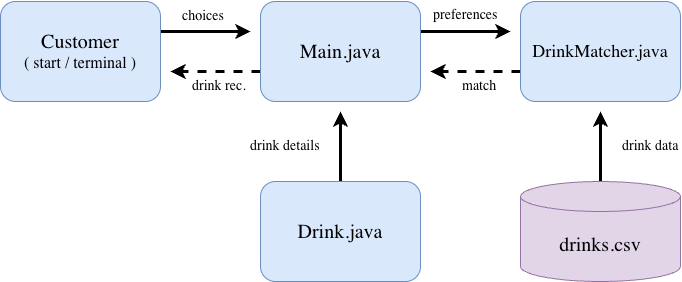

The diagram above was exported from draw.io. Its source (the exported page's mxGraphModel, read from the mxfile embedded in the PNG):
<mxGraphModel dx="934" dy="610" grid="1" gridSize="10" guides="1" tooltips="1" connect="1" arrows="1" fold="1" page="1" pageScale="1" pageWidth="850" pageHeight="1100" math="0" shadow="0">
  <root>
    <mxCell id="0" />
    <mxCell id="1" parent="0" />
    <mxCell id="BuOXHYXTD8Dr70fvm6Uo-7" edge="1" parent="1" source="BuOXHYXTD8Dr70fvm6Uo-1" style="edgeStyle=orthogonalEdgeStyle;rounded=0;orthogonalLoop=1;jettySize=auto;html=1;defaultLabelBackgroundColor=page;strokeWidth=3;">
      <mxGeometry relative="1" as="geometry">
        <Array as="points">
          <mxPoint x="330" y="150" />
        </Array>
        <mxPoint x="330" y="150" as="targetPoint" />
      </mxGeometry>
    </mxCell>
    <mxCell id="BuOXHYXTD8Dr70fvm6Uo-1" parent="1" style="rounded=1;whiteSpace=wrap;html=1;roundedPerimeter=1;fillColor=#dae8fc;strokeColor=#6c8ebf;" value="&lt;font face=&quot;Garamond&quot; style=&quot;font-size: 20px;&quot;&gt;Customer&lt;/font&gt;&lt;div&gt;&lt;font face=&quot;Garamond&quot; style=&quot;font-size: 16px;&quot;&gt;( start / terminal )&lt;/font&gt;&lt;/div&gt;" vertex="1">
      <mxGeometry height="100" width="160" x="80" y="120" as="geometry" />
    </mxCell>
    <mxCell id="BuOXHYXTD8Dr70fvm6Uo-8" edge="1" parent="1" source="BuOXHYXTD8Dr70fvm6Uo-2" style="edgeStyle=orthogonalEdgeStyle;rounded=0;orthogonalLoop=1;jettySize=auto;html=1;defaultLabelBackgroundColor=page;flowAnimation=0;dashed=1;strokeWidth=3;">
      <mxGeometry relative="1" as="geometry">
        <Array as="points">
          <mxPoint x="250" y="190" />
        </Array>
        <mxPoint x="250" y="190" as="targetPoint" />
      </mxGeometry>
    </mxCell>
    <mxCell id="BuOXHYXTD8Dr70fvm6Uo-10" edge="1" parent="1" source="BuOXHYXTD8Dr70fvm6Uo-2" style="edgeStyle=orthogonalEdgeStyle;rounded=0;orthogonalLoop=1;jettySize=auto;html=1;defaultLabelBackgroundColor=page;strokeWidth=3;">
      <mxGeometry relative="1" as="geometry">
        <Array as="points">
          <mxPoint x="590" y="150" />
        </Array>
        <mxPoint x="590" y="150" as="targetPoint" />
      </mxGeometry>
    </mxCell>
    <mxCell id="BuOXHYXTD8Dr70fvm6Uo-2" parent="1" style="rounded=1;whiteSpace=wrap;html=1;roundedPerimeter=1;fillColor=#dae8fc;strokeColor=#6c8ebf;" value="&lt;font face=&quot;Garamond&quot; style=&quot;font-size: 20px;&quot;&gt;Main.java&lt;/font&gt;" vertex="1">
      <mxGeometry height="100" width="160" x="340" y="120" as="geometry" />
    </mxCell>
    <mxCell id="BuOXHYXTD8Dr70fvm6Uo-11" edge="1" parent="1" source="BuOXHYXTD8Dr70fvm6Uo-3" style="edgeStyle=orthogonalEdgeStyle;rounded=0;orthogonalLoop=1;jettySize=auto;html=1;defaultLabelBackgroundColor=page;dashed=1;strokeWidth=3;">
      <mxGeometry relative="1" as="geometry">
        <Array as="points">
          <mxPoint x="510" y="190" />
        </Array>
        <mxPoint x="510" y="190" as="targetPoint" />
      </mxGeometry>
    </mxCell>
    <mxCell id="BuOXHYXTD8Dr70fvm6Uo-3" parent="1" style="rounded=1;whiteSpace=wrap;html=1;roundedPerimeter=1;fillColor=#dae8fc;strokeColor=#6c8ebf;" value="&lt;font face=&quot;Garamond&quot; style=&quot;font-size: 18px;&quot;&gt;DrinkMatcher.java&lt;/font&gt;" vertex="1">
      <mxGeometry height="100" width="160" x="600" y="120" as="geometry" />
    </mxCell>
    <mxCell id="BuOXHYXTD8Dr70fvm6Uo-20" edge="1" parent="1" source="BuOXHYXTD8Dr70fvm6Uo-4" style="edgeStyle=orthogonalEdgeStyle;rounded=0;orthogonalLoop=1;jettySize=auto;html=1;defaultLabelBackgroundColor=page;strokeWidth=3;">
      <mxGeometry relative="1" as="geometry">
        <mxPoint x="420" y="230" as="targetPoint" />
      </mxGeometry>
    </mxCell>
    <mxCell id="BuOXHYXTD8Dr70fvm6Uo-4" parent="1" style="rounded=1;whiteSpace=wrap;html=1;roundedPerimeter=1;fillColor=#dae8fc;strokeColor=#6c8ebf;" value="&lt;font style=&quot;font-size: 20px;&quot; face=&quot;Garamond&quot;&gt;Drink.java&lt;/font&gt;" vertex="1">
      <mxGeometry height="100" width="160" x="340" y="300" as="geometry" />
    </mxCell>
    <mxCell id="BuOXHYXTD8Dr70fvm6Uo-16" edge="1" parent="1" source="BuOXHYXTD8Dr70fvm6Uo-5" style="edgeStyle=orthogonalEdgeStyle;rounded=0;orthogonalLoop=1;jettySize=auto;html=1;defaultLabelBackgroundColor=page;strokeWidth=3;">
      <mxGeometry relative="1" as="geometry">
        <mxPoint x="680" y="230" as="targetPoint" />
      </mxGeometry>
    </mxCell>
    <mxCell id="BuOXHYXTD8Dr70fvm6Uo-5" parent="1" style="shape=cylinder3;whiteSpace=wrap;html=1;boundedLbl=1;backgroundOutline=1;size=15;fillColor=#e1d5e7;strokeColor=#9673a6;" value="&lt;font face=&quot;Garamond&quot; style=&quot;font-size: 20px;&quot;&gt;drinks.csv&lt;/font&gt;" vertex="1">
      <mxGeometry height="100" width="160" x="600" y="300" as="geometry" />
    </mxCell>
    <mxCell id="BuOXHYXTD8Dr70fvm6Uo-12" parent="1" style="text;whiteSpace=wrap;html=1;" value="&lt;font face=&quot;Garamond&quot; style=&quot;font-size: 14px;&quot;&gt;choices&lt;/font&gt;" vertex="1">
      <mxGeometry height="30" width="50" x="260" y="120" as="geometry" />
    </mxCell>
    <mxCell id="BuOXHYXTD8Dr70fvm6Uo-13" parent="1" style="text;whiteSpace=wrap;html=1;" value="&lt;font face=&quot;Garamond&quot; style=&quot;font-size: 14px;&quot;&gt;drink rec.&lt;/font&gt;" vertex="1">
      <mxGeometry height="30" width="60" x="270" y="190" as="geometry" />
    </mxCell>
    <mxCell id="BuOXHYXTD8Dr70fvm6Uo-14" parent="1" style="text;whiteSpace=wrap;html=1;" value="&lt;font face=&quot;Garamond&quot; style=&quot;font-size: 14px;&quot;&gt;preferences&lt;/font&gt;" vertex="1">
      <mxGeometry height="30" width="50" x="511" y="119" as="geometry" />
    </mxCell>
    <mxCell id="BuOXHYXTD8Dr70fvm6Uo-15" parent="1" style="text;whiteSpace=wrap;html=1;" value="&lt;font face=&quot;Garamond&quot; style=&quot;font-size: 14px;&quot;&gt;match&lt;/font&gt;" vertex="1">
      <mxGeometry height="30" width="50" x="540" y="190" as="geometry" />
    </mxCell>
    <mxCell id="BuOXHYXTD8Dr70fvm6Uo-17" parent="1" style="text;whiteSpace=wrap;html=1;" value="&lt;font face=&quot;Garamond&quot; style=&quot;font-size: 14px;&quot;&gt;drink data&lt;/font&gt;" vertex="1">
      <mxGeometry height="30" width="60" x="700" y="250" as="geometry" />
    </mxCell>
    <mxCell id="BuOXHYXTD8Dr70fvm6Uo-21" parent="1" style="text;whiteSpace=wrap;html=1;" value="&lt;font face=&quot;Garamond&quot; style=&quot;font-size: 14px;&quot;&gt;drink details&lt;/font&gt;" vertex="1">
      <mxGeometry height="30" width="80" x="328" y="250" as="geometry" />
    </mxCell>
  </root>
</mxGraphModel>